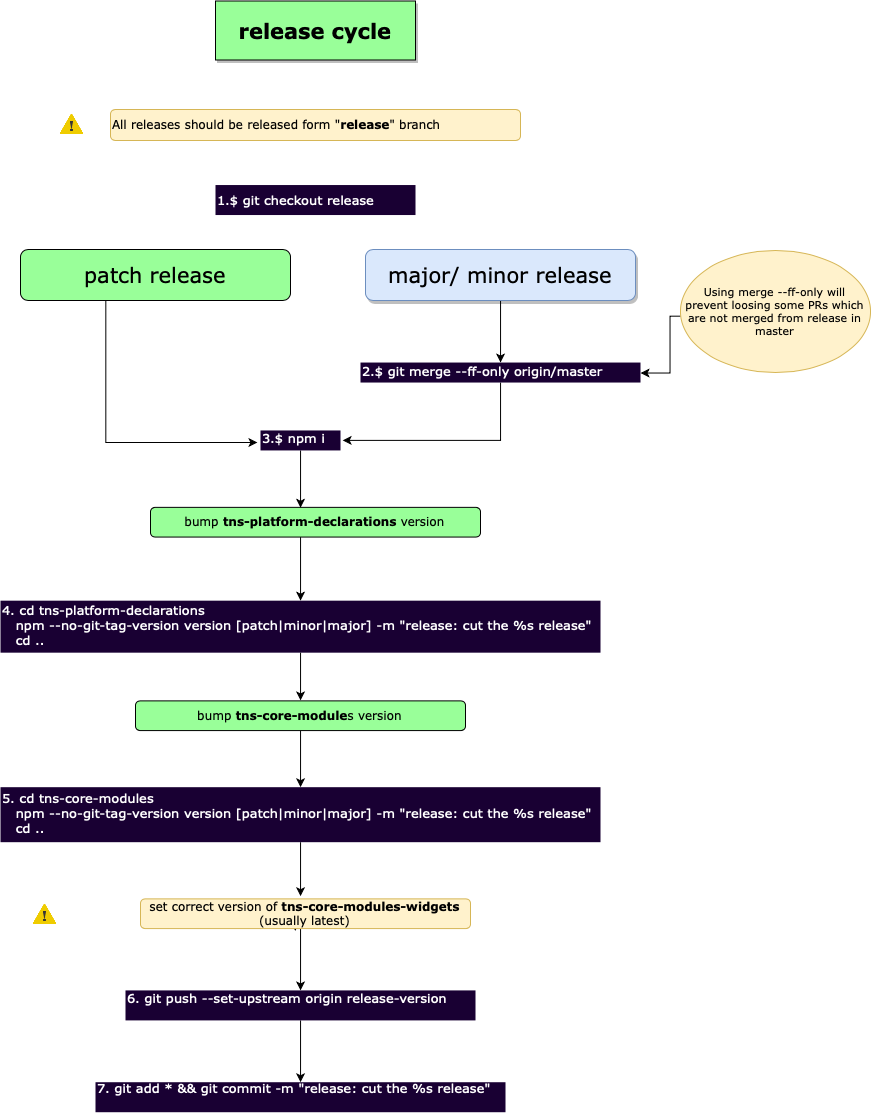

The diagram above was exported from draw.io. Its source (the exported page's mxGraphModel, read from the mxfile embedded in the PNG):
<mxGraphModel dx="1151" dy="1748" grid="1" gridSize="10" guides="1" tooltips="1" connect="1" arrows="1" fold="1" page="1" pageScale="1" pageWidth="1169" pageHeight="827" background="#ffffff" math="0" shadow="0">
  <root>
    <mxCell id="0" />
    <mxCell id="1" parent="0" />
    <mxCell id="2" value="7. git add * &amp;amp;&amp;amp; git commit -m &quot;release: cut the %s release&quot;&lt;br style=&quot;font-size: 13px;&quot;&gt;&lt;br style=&quot;font-size: 13px;&quot;&gt;" style="text;html=1;resizable=0;points=[];autosize=1;align=left;verticalAlign=middle;spacingTop=-4;fontFamily=Verdana;fontColor=#FFFFFF;fillColor=#190033;fontSize=13;labelPosition=center;verticalLabelPosition=middle;" vertex="1" parent="1">
      <mxGeometry x="165" y="991.715316863958" width="410" height="30" as="geometry" />
    </mxCell>
    <mxCell id="3" value="" style="edgeStyle=orthogonalEdgeStyle;rounded=0;html=1;jettySize=auto;orthogonalLoop=1;fontFamily=Verdana;fontSize=11;fontColor=#FFFFFF;" edge="1" source="22" target="2" parent="1">
      <mxGeometry relative="1" as="geometry">
        <Array as="points">
          <mxPoint x="370" y="960" />
          <mxPoint x="370" y="960" />
        </Array>
      </mxGeometry>
    </mxCell>
    <mxCell id="4" value="release cycle&lt;br style=&quot;font-size: 21px;&quot;&gt;" style="rounded=0;whiteSpace=wrap;html=1;shadow=1;labelBackgroundColor=none;strokeColor=#000000;strokeWidth=1;fillColor=#99FF99;fontFamily=Verdana;fontSize=21;fontColor=#000000;align=center;comic=0;fontStyle=1" vertex="1" parent="1">
      <mxGeometry x="285" y="-89.5" width="200" height="59" as="geometry" />
    </mxCell>
    <mxCell id="5" style="edgeStyle=orthogonalEdgeStyle;rounded=0;orthogonalLoop=1;jettySize=auto;html=1;fontFamily=Verdana;entryX=-0.035;entryY=0.593;entryDx=0;entryDy=0;entryPerimeter=0;" edge="1" source="6" target="12" parent="1">
      <mxGeometry relative="1" as="geometry">
        <mxPoint x="200" y="367" as="targetPoint" />
        <Array as="points">
          <mxPoint x="175" y="352" />
        </Array>
      </mxGeometry>
    </mxCell>
    <mxCell id="6" value="patch release&lt;br style=&quot;font-size: 21px;&quot;&gt;" style="rounded=1;whiteSpace=wrap;html=1;glass=0;comic=0;fillColor=#99FF99;fontFamily=Verdana;fontSize=21;fontStyle=0" vertex="1" parent="1">
      <mxGeometry x="90" y="159" width="270" height="51" as="geometry" />
    </mxCell>
    <mxCell id="7" style="edgeStyle=orthogonalEdgeStyle;rounded=0;orthogonalLoop=1;jettySize=auto;html=1;fontFamily=Verdana;" edge="1" source="8" target="10" parent="1">
      <mxGeometry relative="1" as="geometry" />
    </mxCell>
    <mxCell id="8" value="major/ minor release&lt;br style=&quot;font-size: 21px;&quot;&gt;" style="rounded=1;whiteSpace=wrap;html=1;shadow=1;labelBackgroundColor=none;strokeColor=#6c8ebf;strokeWidth=1;fillColor=#dae8fc;fontFamily=Verdana;fontSize=21;align=center;glass=0;comic=0;fontStyle=0" vertex="1" parent="1">
      <mxGeometry x="435" y="159" width="270" height="51" as="geometry" />
    </mxCell>
    <mxCell id="9" style="edgeStyle=orthogonalEdgeStyle;rounded=0;orthogonalLoop=1;jettySize=auto;html=1;fontFamily=Verdana;entryX=1.024;entryY=0.516;entryDx=0;entryDy=0;entryPerimeter=0;" edge="1" source="10" target="12" parent="1">
      <mxGeometry relative="1" as="geometry">
        <mxPoint x="570" y="380" as="targetPoint" />
        <Array as="points">
          <mxPoint x="570" y="350" />
        </Array>
      </mxGeometry>
    </mxCell>
    <mxCell id="10" value="2.$ git merge --ff-only origin/master&lt;br style=&quot;font-size: 13px;&quot;&gt;" style="text;html=1;resizable=0;points=[];autosize=1;align=left;verticalAlign=middle;spacingTop=-4;fontFamily=Verdana;fillColor=#190033;fontColor=#FFFFFF;fontSize=13;labelPosition=center;verticalLabelPosition=middle;" vertex="1" parent="1">
      <mxGeometry x="430" y="272.0437912141613" width="280" height="20" as="geometry" />
    </mxCell>
    <mxCell id="11" style="edgeStyle=orthogonalEdgeStyle;rounded=0;orthogonalLoop=1;jettySize=auto;html=1;entryX=0.455;entryY=0.005;entryDx=0;entryDy=0;entryPerimeter=0;fontFamily=Verdana;" edge="1" source="12" target="15" parent="1">
      <mxGeometry relative="1" as="geometry" />
    </mxCell>
    <mxCell id="12" value="3.$ npm i&lt;br style=&quot;font-size: 13px;&quot;&gt;" style="text;html=1;resizable=0;points=[];autosize=1;align=left;verticalAlign=middle;spacingTop=-4;fontFamily=Verdana;fontColor=#FFFFFF;fillColor=#190033;fontSize=13;labelPosition=center;verticalLabelPosition=middle;" vertex="1" parent="1">
      <mxGeometry x="330" y="339.95254945699355" width="80" height="20" as="geometry" />
    </mxCell>
    <mxCell id="13" value="4. cd tns-platform-declarations&lt;br style=&quot;font-size: 13px;&quot;&gt;&amp;nbsp; &amp;nbsp;npm --no-git-tag-version version [patch|minor|major] -m &quot;release: cut the %s release&quot;&lt;br style=&quot;font-size: 13px;&quot;&gt;&amp;nbsp; &amp;nbsp;cd ..&lt;br style=&quot;font-size: 13px;&quot;&gt;" style="text;html=1;resizable=0;points=[];autosize=1;align=left;verticalAlign=middle;spacingTop=-4;fontFamily=Verdana;fontColor=#FFFFFF;fillColor=#190033;fontSize=13;labelPosition=center;verticalLabelPosition=middle;" vertex="1" parent="1">
      <mxGeometry x="70" y="510.1715256497968" width="600" height="52" as="geometry" />
    </mxCell>
    <mxCell id="14" value="" style="edgeStyle=orthogonalEdgeStyle;rounded=0;html=1;jettySize=auto;orthogonalLoop=1;fontFamily=Verdana;fontSize=11;fontColor=#FFFFFF;" edge="1" source="15" target="13" parent="1">
      <mxGeometry relative="1" as="geometry">
        <Array as="points">
          <mxPoint x="370" y="466.36860623551934" />
          <mxPoint x="370" y="466.36860623551934" />
        </Array>
      </mxGeometry>
    </mxCell>
    <mxCell id="15" value="bump &lt;b&gt;tns-platform-declarations&amp;nbsp;&lt;/b&gt;version&lt;br&gt;" style="rounded=1;whiteSpace=wrap;html=1;glass=0;comic=0;fillColor=#99FF99;fontFamily=Verdana;" vertex="1" parent="1">
      <mxGeometry x="220" y="416.86130769982583" width="330" height="29.704379121416128" as="geometry" />
    </mxCell>
    <mxCell id="16" value="" style="edgeStyle=orthogonalEdgeStyle;rounded=0;orthogonalLoop=1;jettySize=auto;html=1;fontFamily=Verdana;" edge="1" source="17" target="21" parent="1">
      <mxGeometry relative="1" as="geometry" />
    </mxCell>
    <mxCell id="17" value="bump &lt;b&gt;tns-core-module&lt;/b&gt;s version&lt;br&gt;" style="rounded=1;whiteSpace=wrap;html=1;glass=0;comic=0;fillColor=#99FF99;fontFamily=Verdana;" vertex="1" parent="1">
      <mxGeometry x="205" y="610.3832033069065" width="330" height="29.704379121416128" as="geometry" />
    </mxCell>
    <mxCell id="18" style="edgeStyle=orthogonalEdgeStyle;rounded=0;html=1;entryX=0.5;entryY=0;jettySize=auto;orthogonalLoop=1;fontFamily=Verdana;fontSize=11;fontColor=#FFFFFF;" edge="1" source="13" target="17" parent="1">
      <mxGeometry relative="1" as="geometry" />
    </mxCell>
    <mxCell id="19" style="edgeStyle=orthogonalEdgeStyle;rounded=0;html=1;jettySize=auto;orthogonalLoop=1;fontFamily=Verdana;fontSize=11;fontColor=#FFFFFF;" edge="1" parent="1">
      <mxGeometry relative="1" as="geometry">
        <mxPoint x="364.78947368421063" y="840.4210526315792" as="targetPoint" />
        <Array as="points">
          <mxPoint x="365" y="819.1021794997098" />
        </Array>
        <mxPoint x="364.78947368421063" y="825.6842105263158" as="sourcePoint" />
      </mxGeometry>
    </mxCell>
    <mxCell id="20" style="edgeStyle=orthogonalEdgeStyle;rounded=0;orthogonalLoop=1;jettySize=auto;html=1;entryX=0.485;entryY=-0.075;entryDx=0;entryDy=0;entryPerimeter=0;fontFamily=Verdana;" edge="1" source="21" target="26" parent="1">
      <mxGeometry relative="1" as="geometry" />
    </mxCell>
    <mxCell id="21" value="5. cd tns-core-modules&lt;br style=&quot;font-size: 13px;&quot;&gt;&amp;nbsp; &amp;nbsp;npm --no-git-tag-version version [patch|minor|major] -m &quot;release: cut the %s release&quot;&lt;br style=&quot;font-size: 13px;&quot;&gt;&amp;nbsp; &amp;nbsp;cd ..&lt;br style=&quot;font-size: 13px;&quot;&gt;" style="text;html=1;resizable=0;points=[];autosize=1;align=left;verticalAlign=middle;spacingTop=-4;fontFamily=Verdana;fontColor=#FFFFFF;fillColor=#190033;fontSize=13;labelPosition=center;verticalLabelPosition=middle;" vertex="1" parent="1">
      <mxGeometry x="70" y="696.6934212568774" width="600" height="55" as="geometry" />
    </mxCell>
    <mxCell id="22" value="6. git push --set-upstream origin release-version&lt;br style=&quot;font-size: 13px;&quot;&gt;&lt;br style=&quot;font-size: 13px;&quot;&gt;" style="text;html=1;resizable=0;points=[];autosize=1;align=left;verticalAlign=middle;spacingTop=0;fontFamily=Verdana;fontColor=#FFFFFF;fillColor=#190033;fontSize=13;labelPosition=center;verticalLabelPosition=middle;" vertex="1" parent="1">
      <mxGeometry x="195" y="899.9050989139871" width="350" height="30" as="geometry" />
    </mxCell>
    <mxCell id="23" style="edgeStyle=orthogonalEdgeStyle;rounded=0;orthogonalLoop=1;jettySize=auto;html=1;fontFamily=Verdana;entryX=1;entryY=0.501;entryDx=0;entryDy=0;entryPerimeter=0;" edge="1" source="24" target="10" parent="1">
      <mxGeometry relative="1" as="geometry">
        <mxPoint x="750" y="310" as="targetPoint" />
        <Array as="points">
          <mxPoint x="740" y="226" />
          <mxPoint x="740" y="282" />
        </Array>
      </mxGeometry>
    </mxCell>
    <mxCell id="24" value="Using merge --ff-only will prevent loosing some PRs which are not merged from release in master&lt;br&gt;" style="ellipse;whiteSpace=wrap;html=1;rounded=1;glass=0;comic=0;strokeColor=#d6b656;fillColor=#fff2cc;fontFamily=Verdana;fontSize=11;align=center;" vertex="1" parent="1">
      <mxGeometry x="750" y="160" width="190" height="122" as="geometry" />
    </mxCell>
    <mxCell id="25" value="" style="edgeStyle=orthogonalEdgeStyle;rounded=0;orthogonalLoop=1;jettySize=auto;html=1;fontFamily=Verdana;" edge="1" source="26" target="22" parent="1">
      <mxGeometry relative="1" as="geometry">
        <Array as="points">
          <mxPoint x="370" y="850" />
          <mxPoint x="370" y="850" />
        </Array>
      </mxGeometry>
    </mxCell>
    <mxCell id="26" value="set correct version of &lt;b&gt;tns-core-modules-widgets &lt;/b&gt;(usually latest)" style="rounded=1;whiteSpace=wrap;html=1;glass=0;comic=0;fillColor=#fff2cc;fontFamily=Verdana;strokeColor=#d6b656;" vertex="1" parent="1">
      <mxGeometry x="210" y="808.3832033069065" width="330" height="29.704379121416128" as="geometry" />
    </mxCell>
    <mxCell id="27" value="" style="shape=image;html=1;verticalAlign=top;verticalLabelPosition=bottom;labelBackgroundColor=#ffffff;imageAspect=0;aspect=fixed;image=https://cdn4.iconfinder.com/data/icons/the-weather-is-nice-today/64/weather_48-128.png;fontFamily=Verdana;" vertex="1" parent="1">
      <mxGeometry x="100" y="809" width="29" height="29" as="geometry" />
    </mxCell>
    <mxCell id="28" value="All releases should be released form &quot;&lt;b&gt;&lt;font&gt;release&lt;/font&gt;&lt;/b&gt;&quot; branch&lt;br&gt;" style="rounded=1;whiteSpace=wrap;html=1;glass=0;comic=0;fillColor=#fff2cc;fontFamily=Verdana;strokeColor=#d6b656;align=left;" vertex="1" parent="1">
      <mxGeometry x="180" y="19" width="410" height="31" as="geometry" />
    </mxCell>
    <mxCell id="29" value="1.$ git checkout release&amp;nbsp;&lt;br style=&quot;font-size: 13px;&quot;&gt;" style="text;html=1;resizable=0;points=[];autosize=1;align=left;verticalAlign=middle;spacingTop=0;fontFamily=Verdana;fillColor=#190033;fontColor=#FFFFFF;fontSize=13;labelPosition=center;verticalLabelPosition=middle;" vertex="1" parent="1">
      <mxGeometry x="285" y="94.54379121416127" width="200" height="30" as="geometry" />
    </mxCell>
    <mxCell id="30" value="" style="shape=image;html=1;verticalAlign=top;verticalLabelPosition=bottom;labelBackgroundColor=#ffffff;imageAspect=0;aspect=fixed;image=https://cdn4.iconfinder.com/data/icons/the-weather-is-nice-today/64/weather_48-128.png;fontFamily=Verdana;" vertex="1" parent="1">
      <mxGeometry x="127" y="19" width="29" height="29" as="geometry" />
    </mxCell>
  </root>
</mxGraphModel>